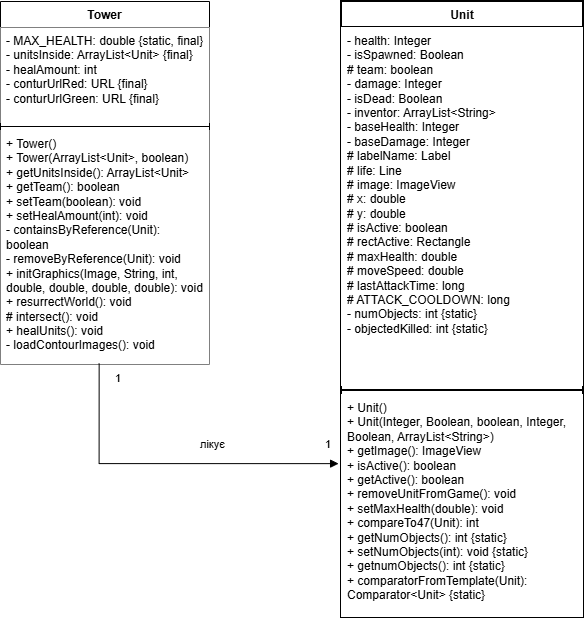

The diagram above was exported from draw.io. Its source (the exported page's mxGraphModel, read from the mxfile embedded in the PNG):
<mxGraphModel dx="2054" dy="1103" grid="1" gridSize="11" guides="1" tooltips="1" connect="1" arrows="1" fold="1" page="1" pageScale="1" pageWidth="827" pageHeight="1169" math="0" shadow="0">
  <root>
    <mxCell id="0" />
    <mxCell id="1" parent="0" />
    <mxCell id="4iwbEXFfSY6b4ZtIomxN-1" parent="1" style="swimlane;fontStyle=1;align=center;verticalAlign=top;childLayout=stackLayout;horizontal=1;startSize=26;horizontalStack=0;resizeParent=1;resizeParentMax=0;resizeLast=0;collapsible=1;marginBottom=0;whiteSpace=wrap;html=1;" value="Tower" vertex="1">
      <mxGeometry height="363" width="209" x="121" y="121" as="geometry" />
    </mxCell>
    <mxCell id="4iwbEXFfSY6b4ZtIomxN-2" parent="4iwbEXFfSY6b4ZtIomxN-1" style="text;strokeColor=none;fillColor=light-dark(#FFFFFF,#FFFFFF);align=left;verticalAlign=top;spacingLeft=4;spacingRight=4;overflow=hidden;rotatable=0;points=[[0,0.5],[1,0.5]];portConstraint=eastwest;whiteSpace=wrap;html=1;" value="&lt;div&gt;&lt;font style=&quot;color: light-dark(rgb(0, 0, 0), rgb(0, 0, 0));&quot;&gt;- MAX_HEALTH: double {static, final}&lt;/font&gt;&lt;/div&gt;&lt;div&gt;&lt;font style=&quot;color: light-dark(rgb(0, 0, 0), rgb(0, 0, 0));&quot;&gt;- unitsInside: ArrayList&amp;lt;Unit&amp;gt; {final}&lt;/font&gt;&lt;/div&gt;&lt;div&gt;&lt;font style=&quot;color: light-dark(rgb(0, 0, 0), rgb(0, 0, 0));&quot;&gt;- healAmount: int&lt;/font&gt;&lt;/div&gt;&lt;div&gt;&lt;font style=&quot;color: light-dark(rgb(0, 0, 0), rgb(0, 0, 0));&quot;&gt;- conturUrlRed: URL {final}&lt;/font&gt;&lt;/div&gt;&lt;div&gt;&lt;font style=&quot;color: light-dark(rgb(0, 0, 0), rgb(0, 0, 0));&quot;&gt;- conturUrlGreen: URL {final}&lt;/font&gt;&lt;/div&gt;" vertex="1">
      <mxGeometry height="95" width="209" y="26" as="geometry" />
    </mxCell>
    <mxCell id="4iwbEXFfSY6b4ZtIomxN-3" parent="4iwbEXFfSY6b4ZtIomxN-1" style="line;strokeWidth=1;fillColor=none;align=left;verticalAlign=middle;spacingTop=-1;spacingLeft=3;spacingRight=3;rotatable=0;labelPosition=right;points=[];portConstraint=eastwest;strokeColor=inherit;" value="" vertex="1">
      <mxGeometry height="8" width="209" y="121" as="geometry" />
    </mxCell>
    <mxCell id="4iwbEXFfSY6b4ZtIomxN-4" parent="4iwbEXFfSY6b4ZtIomxN-1" style="text;strokeColor=none;fillColor=light-dark(#FFFFFF,#FFFFFF);align=left;verticalAlign=top;spacingLeft=4;spacingRight=4;overflow=hidden;rotatable=0;points=[[0,0.5],[1,0.5]];portConstraint=eastwest;whiteSpace=wrap;html=1;" value="&lt;div&gt;&lt;font style=&quot;color: light-dark(rgb(0, 0, 0), rgb(0, 0, 0));&quot;&gt;+ Tower()&lt;/font&gt;&lt;/div&gt;&lt;div&gt;&lt;font style=&quot;color: light-dark(rgb(0, 0, 0), rgb(0, 0, 0));&quot;&gt;+ Tower(ArrayList&amp;lt;Unit&amp;gt;, boolean)&lt;/font&gt;&lt;/div&gt;&lt;div&gt;&lt;font style=&quot;color: light-dark(rgb(0, 0, 0), rgb(0, 0, 0));&quot;&gt;+ getUnitsInside(): ArrayList&amp;lt;Unit&amp;gt;&lt;/font&gt;&lt;/div&gt;&lt;div&gt;&lt;font style=&quot;color: light-dark(rgb(0, 0, 0), rgb(0, 0, 0));&quot;&gt;+ getTeam(): boolean&lt;/font&gt;&lt;/div&gt;&lt;div&gt;&lt;font style=&quot;color: light-dark(rgb(0, 0, 0), rgb(0, 0, 0));&quot;&gt;+ setTeam(boolean): void&lt;/font&gt;&lt;/div&gt;&lt;div&gt;&lt;font style=&quot;color: light-dark(rgb(0, 0, 0), rgb(0, 0, 0));&quot;&gt;+ setHealAmount(int): void&lt;/font&gt;&lt;/div&gt;&lt;div&gt;&lt;font style=&quot;color: light-dark(rgb(0, 0, 0), rgb(0, 0, 0));&quot;&gt;- containsByReference(Unit): boolean&lt;/font&gt;&lt;/div&gt;&lt;div&gt;&lt;font style=&quot;color: light-dark(rgb(0, 0, 0), rgb(0, 0, 0));&quot;&gt;- removeByReference(Unit): void&lt;/font&gt;&lt;/div&gt;&lt;div&gt;&lt;font style=&quot;color: light-dark(rgb(0, 0, 0), rgb(0, 0, 0));&quot;&gt;+ initGraphics(Image, String, int, double, double, double, double): void&lt;/font&gt;&lt;/div&gt;&lt;div&gt;&lt;font style=&quot;color: light-dark(rgb(0, 0, 0), rgb(0, 0, 0));&quot;&gt;+ resurrectWorld(): void&lt;/font&gt;&lt;/div&gt;&lt;div&gt;&lt;font style=&quot;color: light-dark(rgb(0, 0, 0), rgb(0, 0, 0));&quot;&gt;# intersect(): void&lt;/font&gt;&lt;/div&gt;&lt;div&gt;&lt;font style=&quot;color: light-dark(rgb(0, 0, 0), rgb(0, 0, 0));&quot;&gt;+ healUnits(): void&lt;/font&gt;&lt;/div&gt;&lt;div&gt;&lt;font style=&quot;color: light-dark(rgb(0, 0, 0), rgb(0, 0, 0));&quot;&gt;- loadContourImages(): void&lt;/font&gt;&lt;/div&gt;" vertex="1">
      <mxGeometry height="234" width="209" y="129" as="geometry" />
    </mxCell>
    <mxCell id="NusCGSb_4P2CH7L4jCv7-1" parent="1" style="swimlane;fontStyle=1;align=center;verticalAlign=top;childLayout=stackLayout;horizontal=1;startSize=26;horizontalStack=0;resizeParent=1;resizeParentMax=0;resizeLast=0;collapsible=1;marginBottom=0;whiteSpace=wrap;html=1;strokeWidth=2;" value="Unit" vertex="1">
      <mxGeometry height="616" width="242" x="462" y="121" as="geometry" />
    </mxCell>
    <mxCell id="NusCGSb_4P2CH7L4jCv7-2" parent="NusCGSb_4P2CH7L4jCv7-1" style="text;align=left;verticalAlign=top;spacingLeft=4;spacingRight=4;overflow=hidden;rotatable=0;points=[[0,0.5],[1,0.5]];portConstraint=eastwest;whiteSpace=wrap;html=1;fillColor=light-dark(#FFFFFF,#FFFFFF);strokeWidth=2;" value="&lt;div&gt;&lt;font style=&quot;color: light-dark(rgb(0, 0, 0), rgb(0, 0, 0));&quot;&gt;- health: Integer&lt;/font&gt;&lt;/div&gt;&lt;div&gt;&lt;font style=&quot;color: light-dark(rgb(0, 0, 0), rgb(0, 0, 0));&quot;&gt;- isSpawned: Boolean&lt;/font&gt;&lt;/div&gt;&lt;div&gt;&lt;font style=&quot;color: light-dark(rgb(0, 0, 0), rgb(0, 0, 0));&quot;&gt;# team: boolean&lt;/font&gt;&lt;/div&gt;&lt;div&gt;&lt;font style=&quot;color: light-dark(rgb(0, 0, 0), rgb(0, 0, 0));&quot;&gt;- damage: Integer&lt;/font&gt;&lt;/div&gt;&lt;div&gt;&lt;font style=&quot;color: light-dark(rgb(0, 0, 0), rgb(0, 0, 0));&quot;&gt;- isDead: Boolean&lt;/font&gt;&lt;/div&gt;&lt;div&gt;&lt;font style=&quot;color: light-dark(rgb(0, 0, 0), rgb(0, 0, 0));&quot;&gt;- inventor: ArrayList&amp;lt;String&amp;gt;&lt;/font&gt;&lt;/div&gt;&lt;div&gt;&lt;font style=&quot;color: light-dark(rgb(0, 0, 0), rgb(0, 0, 0));&quot;&gt;- baseHealth: Integer&lt;/font&gt;&lt;/div&gt;&lt;div&gt;&lt;font style=&quot;color: light-dark(rgb(0, 0, 0), rgb(0, 0, 0));&quot;&gt;- baseDamage: Integer&lt;/font&gt;&lt;/div&gt;&lt;div&gt;&lt;font style=&quot;color: light-dark(rgb(0, 0, 0), rgb(0, 0, 0));&quot;&gt;# labelName: Label&lt;/font&gt;&lt;/div&gt;&lt;div&gt;&lt;font style=&quot;color: light-dark(rgb(0, 0, 0), rgb(0, 0, 0));&quot;&gt;# life: Line&lt;/font&gt;&lt;/div&gt;&lt;div&gt;&lt;font style=&quot;color: light-dark(rgb(0, 0, 0), rgb(0, 0, 0));&quot;&gt;# image: ImageView&lt;/font&gt;&lt;/div&gt;&lt;div&gt;&lt;font style=&quot;color: light-dark(rgb(0, 0, 0), rgb(0, 0, 0));&quot;&gt;# x: double&lt;/font&gt;&lt;/div&gt;&lt;div&gt;&lt;font style=&quot;color: light-dark(rgb(0, 0, 0), rgb(0, 0, 0));&quot;&gt;# y: double&lt;/font&gt;&lt;/div&gt;&lt;div&gt;&lt;font style=&quot;color: light-dark(rgb(0, 0, 0), rgb(0, 0, 0));&quot;&gt;# isActive: boolean&lt;/font&gt;&lt;/div&gt;&lt;div&gt;&lt;font style=&quot;color: light-dark(rgb(0, 0, 0), rgb(0, 0, 0));&quot;&gt;# rectActive: Rectangle&lt;/font&gt;&lt;/div&gt;&lt;div&gt;&lt;font style=&quot;color: light-dark(rgb(0, 0, 0), rgb(0, 0, 0));&quot;&gt;# maxHealth: double&lt;/font&gt;&lt;/div&gt;&lt;div&gt;&lt;font style=&quot;color: light-dark(rgb(0, 0, 0), rgb(0, 0, 0));&quot;&gt;# moveSpeed: double&lt;/font&gt;&lt;/div&gt;&lt;div&gt;&lt;font style=&quot;color: light-dark(rgb(0, 0, 0), rgb(0, 0, 0));&quot;&gt;# lastAttackTime: long&lt;/font&gt;&lt;/div&gt;&lt;div&gt;&lt;font style=&quot;color: light-dark(rgb(0, 0, 0), rgb(0, 0, 0));&quot;&gt;# ATTACK_COOLDOWN: long&lt;/font&gt;&lt;/div&gt;&lt;div&gt;&lt;font style=&quot;color: light-dark(rgb(0, 0, 0), rgb(0, 0, 0));&quot;&gt;- numObjects: int {static}&lt;/font&gt;&lt;/div&gt;&lt;div&gt;&lt;font style=&quot;color: light-dark(rgb(0, 0, 0), rgb(0, 0, 0));&quot;&gt;- objectedKilled: int {static}&lt;/font&gt;&lt;/div&gt;" vertex="1">
      <mxGeometry height="359" width="242" y="26" as="geometry" />
    </mxCell>
    <mxCell id="NusCGSb_4P2CH7L4jCv7-3" parent="NusCGSb_4P2CH7L4jCv7-1" style="line;strokeWidth=2;fillColor=none;align=left;verticalAlign=middle;spacingTop=-1;spacingLeft=3;spacingRight=3;rotatable=0;labelPosition=right;points=[];portConstraint=eastwest;strokeColor=inherit;" value="" vertex="1">
      <mxGeometry height="8" width="242" y="385" as="geometry" />
    </mxCell>
    <mxCell id="NusCGSb_4P2CH7L4jCv7-4" parent="NusCGSb_4P2CH7L4jCv7-1" style="text;strokeColor=none;fillColor=light-dark(#FFFFFF,#FFFFFF);align=left;verticalAlign=top;spacingLeft=4;spacingRight=4;overflow=hidden;rotatable=0;points=[[0,0.5],[1,0.5]];portConstraint=eastwest;whiteSpace=wrap;html=1;strokeWidth=2;" value="&lt;div&gt;&lt;font style=&quot;color: light-dark(rgb(0, 0, 0), rgb(0, 0, 0));&quot;&gt;+ Unit()&lt;/font&gt;&lt;/div&gt;&lt;div&gt;&lt;font style=&quot;color: light-dark(rgb(0, 0, 0), rgb(0, 0, 0));&quot;&gt;+ Unit(Integer, Boolean, boolean, Integer, Boolean, ArrayList&amp;lt;String&amp;gt;)&lt;/font&gt;&lt;/div&gt;&lt;div&gt;&lt;span style=&quot;color: light-dark(rgb(0, 0, 0), rgb(0, 0, 0)); background-color: transparent;&quot;&gt;+ getImage(): ImageView&lt;/span&gt;&lt;/div&gt;&lt;div&gt;&lt;font style=&quot;color: light-dark(rgb(0, 0, 0), rgb(0, 0, 0));&quot;&gt;+ isActive(): boolean&lt;/font&gt;&lt;/div&gt;&lt;div&gt;&lt;font style=&quot;color: light-dark(rgb(0, 0, 0), rgb(0, 0, 0));&quot;&gt;+ getActive(): boolean&lt;/font&gt;&lt;/div&gt;&lt;div&gt;&lt;font style=&quot;color: light-dark(rgb(0, 0, 0), rgb(0, 0, 0));&quot;&gt;+ removeUnitFromGame(): void&lt;/font&gt;&lt;/div&gt;&lt;div&gt;&lt;font style=&quot;color: light-dark(rgb(0, 0, 0), rgb(0, 0, 0));&quot;&gt;+ setMaxHealth(double): void&lt;/font&gt;&lt;/div&gt;&lt;div&gt;&lt;font style=&quot;color: light-dark(rgb(0, 0, 0), rgb(0, 0, 0));&quot;&gt;+ compareTo47(Unit): int&lt;/font&gt;&lt;/div&gt;&lt;div&gt;&lt;span style=&quot;color: light-dark(rgb(0, 0, 0), rgb(0, 0, 0)); background-color: transparent;&quot;&gt;+ getNumObjects(): int {static}&lt;/span&gt;&lt;/div&gt;&lt;div&gt;&lt;font style=&quot;color: light-dark(rgb(0, 0, 0), rgb(0, 0, 0));&quot;&gt;+ setNumObjects(int): void {static}&lt;/font&gt;&lt;/div&gt;&lt;div&gt;&lt;font style=&quot;color: light-dark(rgb(0, 0, 0), rgb(0, 0, 0));&quot;&gt;+ getnumObjects(): int {static}&lt;/font&gt;&lt;/div&gt;&lt;div&gt;&lt;font style=&quot;color: light-dark(rgb(0, 0, 0), rgb(0, 0, 0));&quot;&gt;+ comparatorFromTemplate(Unit): Comparator&amp;lt;Unit&amp;gt; {static}&lt;/font&gt;&lt;/div&gt;" vertex="1">
      <mxGeometry height="223" width="242" y="393" as="geometry" />
    </mxCell>
    <mxCell id="NusCGSb_4P2CH7L4jCv7-5" edge="1" parent="1" source="4iwbEXFfSY6b4ZtIomxN-4" style="endArrow=block;html=1;edgeStyle=orthogonalEdgeStyle;rounded=0;exitX=0.472;exitY=0.996;exitDx=0;exitDy=0;exitPerimeter=0;entryX=-0.012;entryY=0.31;entryDx=0;entryDy=0;entryPerimeter=0;endFill=1;" target="NusCGSb_4P2CH7L4jCv7-4" value="">
      <mxGeometry relative="1" as="geometry">
        <Array as="points">
          <mxPoint x="220" y="583" />
        </Array>
        <mxPoint x="275" y="429" as="sourcePoint" />
        <mxPoint x="435" y="429" as="targetPoint" />
      </mxGeometry>
    </mxCell>
    <mxCell id="NusCGSb_4P2CH7L4jCv7-6" connectable="0" parent="NusCGSb_4P2CH7L4jCv7-5" style="edgeLabel;resizable=0;html=1;align=left;verticalAlign=bottom;" value="лікує" vertex="1">
      <mxGeometry relative="1" x="-1" as="geometry">
        <mxPoint x="99" y="89" as="offset" />
      </mxGeometry>
    </mxCell>
    <mxCell id="NusCGSb_4P2CH7L4jCv7-7" connectable="0" parent="NusCGSb_4P2CH7L4jCv7-5" style="edgeLabel;resizable=0;html=1;align=right;verticalAlign=bottom;" value="1" vertex="1">
      <mxGeometry relative="1" x="1" as="geometry">
        <mxPoint x="-8" y="-11" as="offset" />
      </mxGeometry>
    </mxCell>
    <mxCell id="NusCGSb_4P2CH7L4jCv7-8" connectable="0" parent="1" style="edgeLabel;resizable=0;html=1;align=right;verticalAlign=bottom;" value="1" vertex="1">
      <mxGeometry x="242" y="506" as="geometry" />
    </mxCell>
  </root>
</mxGraphModel>